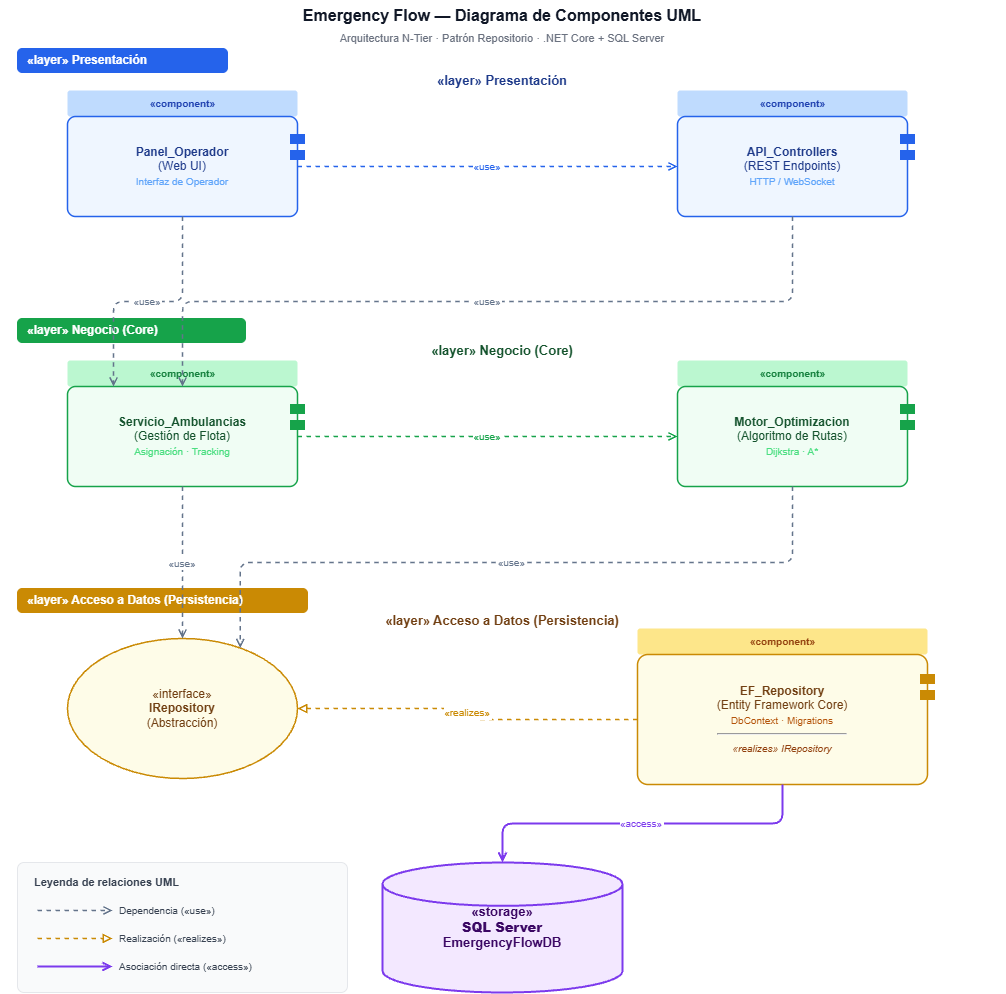

The diagram above was exported from draw.io. Its source (the exported page's mxGraphModel, read from the mxfile embedded in the PNG):
<mxGraphModel dx="1957" dy="1240" grid="1" gridSize="10" guides="1" tooltips="1" connect="1" arrows="1" fold="1" page="1" pageScale="1" pageWidth="1169" pageHeight="900" math="0" shadow="0">
  <root>
    <mxCell id="0" />
    <mxCell id="1" parent="0" />
    <mxCell id="title" parent="1" style="text;html=1;strokeColor=none;fillColor=none;align=center;verticalAlign=middle;whiteSpace=wrap;rounded=0;fontSize=16;fontStyle=1;fontColor=#111827;" value="Emergency Flow — Diagrama de Componentes UML" vertex="1">
      <mxGeometry height="30" width="800" x="185" y="10" as="geometry" />
    </mxCell>
    <mxCell id="subtitle" parent="1" style="text;html=1;strokeColor=none;fillColor=none;align=center;verticalAlign=middle;whiteSpace=wrap;rounded=0;fontSize=11;fontColor=#6b7280;" value="Arquitectura N-Tier · Patrón Repositorio · .NET Core + SQL Server" vertex="1">
      <mxGeometry height="20" width="800" x="185" y="38" as="geometry" />
    </mxCell>
    <mxCell id="pkg_pres" parent="1" style="points=[[0,0],[0.25,0],[0.5,0],[0.75,0],[1,0],[1,0.25],[1,0.5],[1,0.75],[1,1],[0.75,1],[0.5,1],[0.25,1],[0,1],[0,0.75],[0,0.5],[0,0.25]];shape=mxgraph.lean_mapping.electronic_info_flow_edge;whiteSpace=wrap;html=1;dashed=1;dashPattern=8 4;fillColor=#dbeafe;strokeColor=#2563eb;fontSize=13;fontStyle=1;fontColor=#1e3a8a;verticalAlign=top;spacingTop=6;strokeWidth=2;arcSize=5;" value="«layer» Presentación" vertex="1">
      <mxGeometry height="190" width="970" x="100" y="70" as="geometry" />
    </mxCell>
    <mxCell id="tab_pres" parent="1" style="text;html=1;strokeColor=#2563eb;fillColor=#2563eb;align=left;verticalAlign=middle;spacingLeft=8;rounded=1;arcSize=20;fontSize=12;fontStyle=1;fontColor=#ffffff;" value="«layer» Presentación" vertex="1">
      <mxGeometry height="24" width="210" x="100" y="58" as="geometry" />
    </mxCell>
    <mxCell id="comp_panel_header" parent="1" style="text;html=1;strokeColor=none;fillColor=#bfdbfe;align=center;verticalAlign=middle;fontSize=10;fontStyle=1;fontColor=#1e40af;rounded=1;arcSize=10;" value="«component»" vertex="1">
      <mxGeometry height="26" width="230" x="150" y="100" as="geometry" />
    </mxCell>
    <mxCell id="comp_panel_body" parent="1" style="rounded=1;arcSize=8;whiteSpace=wrap;html=1;fillColor=#eff6ff;strokeColor=#2563eb;align=center;verticalAlign=middle;fontSize=12;fontColor=#1e3a8a;strokeWidth=1.5;" value="&lt;b&gt;Panel_Operador&lt;/b&gt;&lt;br/&gt;(Web UI)&lt;br/&gt;&lt;font color='#60a5fa' style='font-size:10px'&gt;Interfaz de Operador&lt;/font&gt;" vertex="1">
      <mxGeometry height="100" width="230" x="150" y="126" as="geometry" />
    </mxCell>
    <mxCell id="pin_panel_1" parent="1" style="rounded=0;whiteSpace=wrap;html=1;fillColor=#2563eb;strokeColor=#2563eb;arcSize=10;" value="" vertex="1">
      <mxGeometry height="9" width="14" x="373" y="144" as="geometry" />
    </mxCell>
    <mxCell id="pin_panel_2" parent="1" style="rounded=0;whiteSpace=wrap;html=1;fillColor=#2563eb;strokeColor=#2563eb;arcSize=10;" value="" vertex="1">
      <mxGeometry height="9" width="14" x="373" y="160" as="geometry" />
    </mxCell>
    <mxCell id="comp_api_header" parent="1" style="text;html=1;strokeColor=none;fillColor=#bfdbfe;align=center;verticalAlign=middle;fontSize=10;fontStyle=1;fontColor=#1e40af;rounded=1;arcSize=10;" value="«component»" vertex="1">
      <mxGeometry height="26" width="230" x="760" y="100" as="geometry" />
    </mxCell>
    <mxCell id="comp_api_body" parent="1" style="rounded=1;arcSize=8;whiteSpace=wrap;html=1;fillColor=#eff6ff;strokeColor=#2563eb;align=center;verticalAlign=middle;fontSize=12;fontColor=#1e3a8a;strokeWidth=1.5;" value="&lt;b&gt;API_Controllers&lt;/b&gt;&lt;br/&gt;(REST Endpoints)&lt;br/&gt;&lt;font color='#60a5fa' style='font-size:10px'&gt;HTTP / WebSocket&lt;/font&gt;" vertex="1">
      <mxGeometry height="100" width="230" x="760" y="126" as="geometry" />
    </mxCell>
    <mxCell id="pin_api_1" parent="1" style="rounded=0;whiteSpace=wrap;html=1;fillColor=#2563eb;strokeColor=#2563eb;" value="" vertex="1">
      <mxGeometry height="9" width="14" x="983" y="144" as="geometry" />
    </mxCell>
    <mxCell id="pin_api_2" parent="1" style="rounded=0;whiteSpace=wrap;html=1;fillColor=#2563eb;strokeColor=#2563eb;" value="" vertex="1">
      <mxGeometry height="9" width="14" x="983" y="160" as="geometry" />
    </mxCell>
    <mxCell id="pkg_biz" parent="1" style="points=[[0,0],[0.25,0],[0.5,0],[0.75,0],[1,0],[1,0.25],[1,0.5],[1,0.75],[1,1],[0.75,1],[0.5,1],[0.25,1],[0,1],[0,0.75],[0,0.5],[0,0.25]];shape=mxgraph.lean_mapping.electronic_info_flow_edge;whiteSpace=wrap;html=1;dashed=1;dashPattern=8 4;fillColor=#dcfce7;strokeColor=#16a34a;fontSize=13;fontStyle=1;fontColor=#14532d;verticalAlign=top;spacingTop=6;strokeWidth=2;arcSize=5;" value="«layer» Negocio (Core)" vertex="1">
      <mxGeometry height="190" width="970" x="100" y="340" as="geometry" />
    </mxCell>
    <mxCell id="tab_biz" parent="1" style="text;html=1;strokeColor=#16a34a;fillColor=#16a34a;align=left;verticalAlign=middle;spacingLeft=8;rounded=1;arcSize=20;fontSize=12;fontStyle=1;fontColor=#ffffff;" value="«layer» Negocio (Core)" vertex="1">
      <mxGeometry height="24" width="228" x="100" y="328" as="geometry" />
    </mxCell>
    <mxCell id="comp_serv_header" parent="1" style="text;html=1;strokeColor=none;fillColor=#bbf7d0;align=center;verticalAlign=middle;fontSize=10;fontStyle=1;fontColor=#15803d;rounded=1;arcSize=10;" value="«component»" vertex="1">
      <mxGeometry height="26" width="230" x="150" y="370" as="geometry" />
    </mxCell>
    <mxCell id="comp_serv_body" parent="1" style="rounded=1;arcSize=8;whiteSpace=wrap;html=1;fillColor=#f0fdf4;strokeColor=#16a34a;align=center;verticalAlign=middle;fontSize=12;fontColor=#14532d;strokeWidth=1.5;" value="&lt;b&gt;Servicio_Ambulancias&lt;/b&gt;&lt;br/&gt;(Gestión de Flota)&lt;br/&gt;&lt;font color='#4ade80' style='font-size:10px'&gt;Asignación · Tracking&lt;/font&gt;" vertex="1">
      <mxGeometry height="100" width="230" x="150" y="396" as="geometry" />
    </mxCell>
    <mxCell id="pin_serv_1" parent="1" style="rounded=0;whiteSpace=wrap;html=1;fillColor=#16a34a;strokeColor=#16a34a;" value="" vertex="1">
      <mxGeometry height="9" width="14" x="373" y="414" as="geometry" />
    </mxCell>
    <mxCell id="pin_serv_2" parent="1" style="rounded=0;whiteSpace=wrap;html=1;fillColor=#16a34a;strokeColor=#16a34a;" value="" vertex="1">
      <mxGeometry height="9" width="14" x="373" y="430" as="geometry" />
    </mxCell>
    <mxCell id="comp_motor_header" parent="1" style="text;html=1;strokeColor=none;fillColor=#bbf7d0;align=center;verticalAlign=middle;fontSize=10;fontStyle=1;fontColor=#15803d;rounded=1;arcSize=10;" value="«component»" vertex="1">
      <mxGeometry height="26" width="230" x="760" y="370" as="geometry" />
    </mxCell>
    <mxCell id="comp_motor_body" parent="1" style="rounded=1;arcSize=8;whiteSpace=wrap;html=1;fillColor=#f0fdf4;strokeColor=#16a34a;align=center;verticalAlign=middle;fontSize=12;fontColor=#14532d;strokeWidth=1.5;" value="&lt;b&gt;Motor_Optimizacion&lt;/b&gt;&lt;br/&gt;(Algoritmo de Rutas)&lt;br/&gt;&lt;font color='#4ade80' style='font-size:10px'&gt;Dijkstra · A*&lt;/font&gt;" vertex="1">
      <mxGeometry height="100" width="230" x="760" y="396" as="geometry" />
    </mxCell>
    <mxCell id="pin_motor_1" parent="1" style="rounded=0;whiteSpace=wrap;html=1;fillColor=#16a34a;strokeColor=#16a34a;" value="" vertex="1">
      <mxGeometry height="9" width="14" x="983" y="414" as="geometry" />
    </mxCell>
    <mxCell id="pin_motor_2" parent="1" style="rounded=0;whiteSpace=wrap;html=1;fillColor=#16a34a;strokeColor=#16a34a;" value="" vertex="1">
      <mxGeometry height="9" width="14" x="983" y="430" as="geometry" />
    </mxCell>
    <mxCell id="pkg_data" parent="1" style="points=[[0,0],[0.25,0],[0.5,0],[0.75,0],[1,0],[1,0.25],[1,0.5],[1,0.75],[1,1],[0.75,1],[0.5,1],[0.25,1],[0,1],[0,0.75],[0,0.5],[0,0.25]];shape=mxgraph.lean_mapping.electronic_info_flow_edge;whiteSpace=wrap;html=1;dashed=1;dashPattern=8 4;fillColor=#fef9c3;strokeColor=#ca8a04;fontSize=13;fontStyle=1;fontColor=#713f12;verticalAlign=top;spacingTop=6;strokeWidth=2;arcSize=5;" value="«layer» Acceso a Datos (Persistencia)" vertex="1">
      <mxGeometry height="210" width="970" x="100" y="610" as="geometry" />
    </mxCell>
    <mxCell id="tab_data" parent="1" style="text;html=1;strokeColor=#ca8a04;fillColor=#ca8a04;align=left;verticalAlign=middle;spacingLeft=8;rounded=1;arcSize=20;fontSize=12;fontStyle=1;fontColor=#ffffff;" value="«layer» Acceso a Datos (Persistencia)" vertex="1">
      <mxGeometry height="24" width="290" x="100" y="598" as="geometry" />
    </mxCell>
    <mxCell id="iface_irepo" parent="1" style="ellipse;whiteSpace=wrap;html=1;fillColor=#fefce8;strokeColor=#ca8a04;strokeWidth=1.5;fontSize=12;fontColor=#713f12;align=center;verticalAlign=middle;" value="«interface»&lt;br/&gt;&lt;b&gt;IRepository&lt;/b&gt;&lt;br/&gt;(Abstracción)" vertex="1">
      <mxGeometry height="140" width="230" x="150" y="648" as="geometry" />
    </mxCell>
    <mxCell id="comp_ef_header" parent="1" style="text;html=1;strokeColor=none;fillColor=#fde68a;align=center;verticalAlign=middle;fontSize=10;fontStyle=1;fontColor=#92400e;rounded=1;arcSize=10;" value="«component»" vertex="1">
      <mxGeometry height="26" width="290" x="720" y="638" as="geometry" />
    </mxCell>
    <mxCell id="comp_ef_body" parent="1" style="rounded=1;arcSize=8;whiteSpace=wrap;html=1;fillColor=#fefce8;strokeColor=#ca8a04;align=center;verticalAlign=middle;fontSize=12;fontColor=#713f12;strokeWidth=1.5;" value="&lt;b&gt;EF_Repository&lt;/b&gt;&lt;br/&gt;(Entity Framework Core)&lt;br/&gt;&lt;font style='font-size:10px' color='#b45309'&gt;DbContext · Migrations&lt;/font&gt;&lt;br/&gt;&lt;hr/&gt;&lt;i style='font-size:10px;color:#92400e'&gt;«realizes» IRepository&lt;/i&gt;" vertex="1">
      <mxGeometry height="130" width="290" x="720" y="664" as="geometry" />
    </mxCell>
    <mxCell id="pin_ef_1" parent="1" style="rounded=0;whiteSpace=wrap;html=1;fillColor=#ca8a04;strokeColor=#ca8a04;" value="" vertex="1">
      <mxGeometry height="9" width="14" x="1003" y="684" as="geometry" />
    </mxCell>
    <mxCell id="pin_ef_2" parent="1" style="rounded=0;whiteSpace=wrap;html=1;fillColor=#ca8a04;strokeColor=#ca8a04;" value="" vertex="1">
      <mxGeometry height="9" width="14" x="1003" y="700" as="geometry" />
    </mxCell>
    <mxCell id="db_sqlserver" parent="1" style="shape=mxgraph.flowchart.database;whiteSpace=wrap;html=1;align=center;fillColor=#f3e8ff;strokeColor=#7c3aed;fontSize=13;fontColor=#3b0764;fontStyle=1;strokeWidth=2;" value="«storage»&lt;br/&gt;&lt;b&gt;SQL Server&lt;/b&gt;&lt;br/&gt;EmergencyFlowDB" vertex="1">
      <mxGeometry height="130" width="240" x="465" y="872" as="geometry" />
    </mxCell>
    <mxCell id="rel_panel_api" edge="1" parent="1" source="comp_panel_body" style="edgeStyle=orthogonalEdgeStyle;dashed=1;endArrow=open;endFill=0;strokeColor=#2563eb;strokeWidth=1.5;fontSize=10;fontColor=#2563eb;exitX=1;exitY=0.5;exitDx=0;exitDy=0;entryX=0;entryY=0.5;entryDx=0;entryDy=0;" target="comp_api_body" value="«use»">
      <mxGeometry relative="1" as="geometry" />
    </mxCell>
    <mxCell id="rel_serv_motor" edge="1" parent="1" source="comp_serv_body" style="edgeStyle=orthogonalEdgeStyle;dashed=1;endArrow=open;endFill=0;strokeColor=#16a34a;strokeWidth=1.5;fontSize=10;fontColor=#16a34a;exitX=1;exitY=0.5;exitDx=0;exitDy=0;entryX=0;entryY=0.5;entryDx=0;entryDy=0;" target="comp_motor_body" value="«use»">
      <mxGeometry relative="1" as="geometry" />
    </mxCell>
    <mxCell id="rel_api_serv" edge="1" parent="1" source="comp_api_body" style="edgeStyle=orthogonalEdgeStyle;dashed=1;endArrow=open;endFill=0;strokeColor=#64748b;strokeWidth=1.5;fontSize=10;fontColor=#64748b;exitX=0.5;exitY=1;exitDx=0;exitDy=0;entryX=0.5;entryY=0;entryDx=0;entryDy=0;" target="comp_serv_body" value="«use»">
      <mxGeometry relative="1" as="geometry" />
    </mxCell>
    <mxCell id="rel_panel_serv" edge="1" parent="1" source="comp_panel_body" style="edgeStyle=orthogonalEdgeStyle;dashed=1;endArrow=open;endFill=0;strokeColor=#64748b;strokeWidth=1.5;fontSize=10;fontColor=#64748b;exitX=0.5;exitY=1;exitDx=0;exitDy=0;entryX=0.2;entryY=0;entryDx=0;entryDy=0;" target="comp_serv_body" value="«use»">
      <mxGeometry relative="1" as="geometry" />
    </mxCell>
    <mxCell id="rel_serv_irepo" edge="1" parent="1" source="comp_serv_body" style="edgeStyle=orthogonalEdgeStyle;dashed=1;endArrow=open;endFill=0;strokeColor=#64748b;strokeWidth=1.5;fontSize=10;fontColor=#64748b;exitX=0.5;exitY=1;exitDx=0;exitDy=0;entryX=0.5;entryY=0;entryDx=0;entryDy=0;" target="iface_irepo" value="«use»">
      <mxGeometry relative="1" as="geometry" />
    </mxCell>
    <mxCell id="rel_motor_irepo" edge="1" parent="1" source="comp_motor_body" style="edgeStyle=orthogonalEdgeStyle;dashed=1;endArrow=open;endFill=0;strokeColor=#64748b;strokeWidth=1.5;fontSize=10;fontColor=#64748b;exitX=0.5;exitY=1;exitDx=0;exitDy=0;entryX=0.8;entryY=0;entryDx=0;entryDy=0;" target="iface_irepo" value="«use»">
      <mxGeometry relative="1" as="geometry" />
    </mxCell>
    <mxCell id="rel_ef_irepo" edge="1" parent="1" source="comp_ef_body" style="edgeStyle=orthogonalEdgeStyle;dashed=1;endArrow=block;endFill=0;strokeColor=#ca8a04;strokeWidth=1.5;fontSize=10;fontColor=#ca8a04;exitX=0;exitY=0.5;exitDx=0;exitDy=0;entryX=1;entryY=0.5;entryDx=0;entryDy=0;" target="iface_irepo" value="«realizes»">
      <mxGeometry relative="1" as="geometry" />
    </mxCell>
    <mxCell id="rel_ef_db" edge="1" parent="1" source="comp_ef_body" style="edgeStyle=orthogonalEdgeStyle;dashed=0;endArrow=open;endFill=0;strokeColor=#7c3aed;strokeWidth=2;fontSize=10;fontColor=#7c3aed;exitX=0.5;exitY=1;exitDx=0;exitDy=0;entryX=0.5;entryY=0;entryDx=0;entryDy=0;" target="db_sqlserver" value="«access»">
      <mxGeometry relative="1" as="geometry" />
    </mxCell>
    <mxCell id="legend_box" parent="1" style="rounded=1;arcSize=5;whiteSpace=wrap;html=1;fillColor=#f9fafb;strokeColor=#e5e7eb;fontSize=11;" value="" vertex="1">
      <mxGeometry height="130" width="330" x="100" y="872" as="geometry" />
    </mxCell>
    <mxCell id="legend_title" parent="1" style="text;html=1;strokeColor=none;fillColor=none;align=left;verticalAlign=middle;fontSize=11;fontStyle=1;fontColor=#374151;" value="Leyenda de relaciones UML" vertex="1">
      <mxGeometry height="20" width="300" x="115" y="882" as="geometry" />
    </mxCell>
    <mxCell id="leg_dep" parent="1" style="text;html=1;strokeColor=none;fillColor=none;align=left;verticalAlign=middle;fontSize=10;fontColor=#374151;" value="Dependencia («use»)" vertex="1">
      <mxGeometry height="20" width="220" x="200" y="910" as="geometry" />
    </mxCell>
    <mxCell id="leg_dep_line" edge="1" parent="1" style="edgeStyle=none;dashed=1;endArrow=open;endFill=0;strokeColor=#64748b;strokeWidth=1.5;" value="">
      <mxGeometry relative="1" as="geometry">
        <Array as="points" />
        <mxPoint x="120" y="920" as="sourcePoint" />
        <mxPoint x="195" y="920" as="targetPoint" />
      </mxGeometry>
    </mxCell>
    <mxCell id="leg_real" parent="1" style="text;html=1;strokeColor=none;fillColor=none;align=left;verticalAlign=middle;fontSize=10;fontColor=#374151;" value="Realización («realizes»)" vertex="1">
      <mxGeometry height="20" width="220" x="200" y="938" as="geometry" />
    </mxCell>
    <mxCell id="leg_real_line" edge="1" parent="1" style="edgeStyle=none;dashed=1;endArrow=block;endFill=0;strokeColor=#ca8a04;strokeWidth=1.5;" value="">
      <mxGeometry relative="1" as="geometry">
        <mxPoint x="120" y="948" as="sourcePoint" />
        <mxPoint x="195" y="948" as="targetPoint" />
      </mxGeometry>
    </mxCell>
    <mxCell id="leg_assoc" parent="1" style="text;html=1;strokeColor=none;fillColor=none;align=left;verticalAlign=middle;fontSize=10;fontColor=#374151;" value="Asociación directa («access»)" vertex="1">
      <mxGeometry height="20" width="220" x="200" y="966" as="geometry" />
    </mxCell>
    <mxCell id="leg_assoc_line" edge="1" parent="1" style="edgeStyle=none;dashed=0;endArrow=open;endFill=0;strokeColor=#7c3aed;strokeWidth=2;" value="">
      <mxGeometry relative="1" as="geometry">
        <mxPoint x="120" y="976" as="sourcePoint" />
        <mxPoint x="195" y="976" as="targetPoint" />
      </mxGeometry>
    </mxCell>
  </root>
</mxGraphModel>